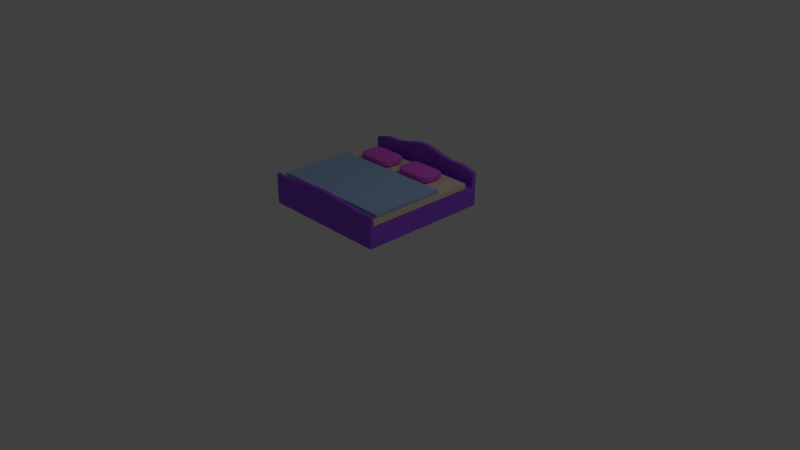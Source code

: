 # Source: guestbed.blend  (saved by Blender 2.79.0; exported with 4.5.12 LTS)
import bpy
from mathutils import Matrix  # noqa: F401  (used for matrix-valued properties, if any)

bpy.ops.wm.read_factory_settings(use_empty=True)
scene = bpy.context.scene
scene.name = 'Scene'

# ---- collections
col_collection_1 = bpy.data.collections.new('Collection 1'); scene.collection.children.link(col_collection_1)

# ---- materials (node trees are filled in below, after node groups)
mat_sheets = bpy.data.materials.new('Sheets')
mat_sheets.alpha_threshold = 0.0
mat_sheets.use_transparent_shadow = False
mat_sheets.diffuse_color = (0.3524, 0.5177, 0.8, 1.0)
mat_sheets.roughness = 0.5
mat_pillow = bpy.data.materials.new('Pillow')
mat_pillow.alpha_threshold = 0.0
mat_pillow.use_transparent_shadow = False
mat_pillow.diffuse_color = (0.7701, 0.1135, 0.8, 1.0)
mat_pillow.roughness = 0.5
mat_mattress = bpy.data.materials.new('Mattress')
mat_mattress.alpha_threshold = 0.0
mat_mattress.use_transparent_shadow = False
mat_mattress.diffuse_color = (0.8, 0.6245, 0.4888, 1.0)
mat_mattress.roughness = 0.5
mat_bedframe = bpy.data.materials.new('BedFrame')
mat_bedframe.alpha_threshold = 0.0
mat_bedframe.use_transparent_shadow = False
mat_bedframe.diffuse_color = (0.3174, 0.0934, 0.8, 1.0)
mat_bedframe.roughness = 0.5
mat_bedframe.line_color = (0.0, 0.0, 0.0, 1.0)

# ---- material node trees

# ---- world
world_world = bpy.data.worlds.new('World'); scene.world = world_world
world_world.color = (0.05088, 0.05088, 0.05088)
world_world.use_sun_shadow = False
world_world.sun_shadow_jitter_overblur = 0.0
world_world.cycles.sampling_method = 'MANUAL'

# ---- cameras
cam_camera = bpy.data.cameras.new('Camera')
cam_camera.clip_end = 100.0
cam_camera.lens = 35.0
cam_camera.sensor_width = 32.0
cam_camera.sensor_height = 18.0
cam_camera.ortho_scale = 7.314
cam_camera.dof.focus_distance = 0.0
cam_camera.dof.aperture_fstop = 128.0

# ---- lights
light_lamp = bpy.data.lights.new('Lamp', 'POINT')
light_lamp.transmission_factor = 0.0
light_lamp.cutoff_distance = 30.0
light_lamp.energy = 100.0
light_lamp.shadow_buffer_clip_start = 1.001
light_lamp.shadow_soft_size = 0.1
light_lamp.shadow_maximum_resolution = 0.006
light_lamp.use_absolute_resolution = True

# ---- meshes
me_cube_004 = bpy.data.meshes.new('Cube.004')
me_cube_004.from_pydata([(-1.0, -1.0, -1.0), (-1.0, -1.0, 1.0), (-1.0, 1.0, -1.0), (-1.0, 1.0, 1.0), (1.0, -1.0, -1.0), (1.0, -1.0, 1.0), (1.0, 1.0, -1.0), (1.0, 1.0, 1.0)], [], [(0, 1, 3, 2), (2, 3, 7, 6), (6, 7, 5, 4), (4, 5, 1, 0), (2, 6, 4, 0), (7, 3, 1, 5)])
me_cube_004.materials.append(mat_sheets)
me_cube_004.use_remesh_preserve_volume = False
me_cube_004.use_remesh_preserve_attributes = False
me_cube_004.use_mirror_vertex_groups = False
me_cube_004.update()
me_cube_003 = bpy.data.meshes.new('Cube.003')
me_cube_003.from_pydata([(-1.0, 1.0, -1.0), (1.0, 1.0, -1.0), (-0.3485, -1.0, -1.0), (-1.0, -0.3485, -1.0), (-0.4505, -0.992, -1.0), (-0.5499, -0.9681, -1.0), (-0.6443, -0.929, -1.0), (-0.7315, -0.8756, -1.0), (-0.8092, -0.8092, -1.0), (-0.8756, -0.7315, -1.0), (-0.929, -0.6443, -1.0), (-0.9681, -0.5499, -1.0), (-0.992, -0.4505, -1.0), (-0.3485, -1.0, 0.3485), (-0.3485, -0.3485, 1.0), (-1.0, -0.3485, 0.3485), (-0.3485, -0.992, 0.4505), (-0.3485, -0.9681, 0.5498), (-0.3485, -0.929, 0.6443), (-0.3485, -0.8756, 0.7315), (-0.3485, -0.8092, 0.8092), (-0.4505, -0.992, 0.3485), (-0.4526, -0.983, 0.4536), (-0.4532, -0.9573, 0.5557), (-0.453, -0.9172, 0.6488), (-0.4524, -0.8654, 0.7313), (-0.4521, -0.8036, 0.8031), (-0.5498, -0.9681, 0.3485), (-0.5549, -0.9573, 0.4544), (-0.5551, -0.9304, 0.5563), (-0.5521, -0.8912, 0.6459), (-0.5486, -0.8432, 0.7223), (-0.5468, -0.7875, 0.7872), (-0.6443, -0.929, 0.3485), (-0.6488, -0.917, 0.4538), (-0.6457, -0.891, 0.5531), (-0.6376, -0.8556, 0.6379), (-0.6293, -0.8139, 0.7077), (-0.6251, -0.7657, 0.7656), (-0.7315, -0.8756, 0.3485), (-0.7318, -0.8649, 0.4529), (-0.7226, -0.8427, 0.5492), (-0.7078, -0.8137, 0.6295), (-0.6931, -0.7808, 0.6932), (-0.6849, -0.743, 0.743), (-0.7247, -0.7247, 0.7247), (-0.4505, -0.3485, 0.992), (-0.5498, -0.3485, 0.9681), (-0.6443, -0.3485, 0.929), (-0.7315, -0.3485, 0.8756), (-0.8092, -0.3485, 0.8092), (-0.3485, -0.4505, 0.992), (-0.4536, -0.4526, 0.983), (-0.5557, -0.4532, 0.9573), (-0.6488, -0.453, 0.9172), (-0.7313, -0.4524, 0.8654), (-0.8031, -0.4521, 0.8036), (-0.3485, -0.5498, 0.9681), (-0.4544, -0.5549, 0.9573), (-0.5563, -0.5551, 0.9304), (-0.6459, -0.5521, 0.8912), (-0.7223, -0.5486, 0.8432), (-0.7872, -0.5468, 0.7875), (-0.3485, -0.6443, 0.929), (-0.4538, -0.6488, 0.917), (-0.5531, -0.6457, 0.891), (-0.6379, -0.6376, 0.8556), (-0.7077, -0.6293, 0.8139), (-0.7656, -0.6251, 0.7657), (-0.3485, -0.7315, 0.8756), (-0.4529, -0.7318, 0.8649), (-0.5492, -0.7226, 0.8427), (-0.6295, -0.7078, 0.8137), (-0.6932, -0.6931, 0.7808), (-0.743, -0.6849, 0.743), (-0.992, -0.4505, 0.3485), (-0.9681, -0.5498, 0.3485), (-0.929, -0.6443, 0.3485), (-0.8756, -0.7315, 0.3485), (-0.8092, -0.8092, 0.3485), (-0.992, -0.3485, 0.4505), (-0.983, -0.4536, 0.4526), (-0.9573, -0.5557, 0.4532), (-0.9172, -0.6488, 0.453), (-0.8654, -0.7313, 0.4524), (-0.8036, -0.8031, 0.4521), (-0.9681, -0.3485, 0.5498), (-0.9573, -0.4544, 0.5549), (-0.9304, -0.5563, 0.5551), (-0.8912, -0.6459, 0.5521), (-0.8432, -0.7223, 0.5486), (-0.7875, -0.7872, 0.5468), (-0.929, -0.3485, 0.6443), (-0.917, -0.4538, 0.6488), (-0.891, -0.5531, 0.6457), (-0.8556, -0.6379, 0.6376), (-0.8139, -0.7077, 0.6293), (-0.7657, -0.7656, 0.6251), (-0.8756, -0.3485, 0.7315), (-0.8649, -0.4529, 0.7318), (-0.8427, -0.5492, 0.7226), (-0.8137, -0.6295, 0.7078), (-0.7808, -0.6932, 0.6931), (-0.743, -0.743, 0.6849), (-1.0, 1.0, 0.3485), (-0.3485, 1.0, 1.0), (-0.992, 1.0, 0.4505), (-0.9681, 1.0, 0.5499), (-0.929, 1.0, 0.6443), (-0.8756, 1.0, 0.7315), (-0.8092, 1.0, 0.8092), (-0.7315, 1.0, 0.8756), (-0.6443, 1.0, 0.929), (-0.5499, 1.0, 0.9681), (-0.4505, 1.0, 0.992), (1.0, -0.3485, -1.0), (0.3485, -1.0, -1.0), (0.992, -0.4505, -1.0), (0.9681, -0.5499, -1.0), (0.929, -0.6443, -1.0), (0.8756, -0.7315, -1.0), (0.8092, -0.8092, -1.0), (0.7315, -0.8756, -1.0), (0.6443, -0.929, -1.0), (0.5499, -0.9681, -1.0), (0.4505, -0.992, -1.0), (0.3485, -0.3485, 1.0), (0.3485, -1.0, 0.3485), (1.0, -0.3485, 0.3485), (0.3485, -0.4505, 0.992), (0.3485, -0.5498, 0.9681), (0.3485, -0.6443, 0.929), (0.3485, -0.7315, 0.8756), (0.3485, -0.8092, 0.8092), (0.4505, -0.3485, 0.992), (0.4526, -0.4536, 0.983), (0.4532, -0.5557, 0.9573), (0.453, -0.6488, 0.9172), (0.4524, -0.7313, 0.8654), (0.4521, -0.8031, 0.8036), (0.5498, -0.3485, 0.9681), (0.5549, -0.4544, 0.9573), (0.5551, -0.5563, 0.9304), (0.5521, -0.6459, 0.8912), (0.5486, -0.7223, 0.8432), (0.5468, -0.7872, 0.7875), (0.6443, -0.3485, 0.929), (0.6488, -0.4538, 0.917), (0.6457, -0.5531, 0.891), (0.6376, -0.6379, 0.8556), (0.6293, -0.7077, 0.8139), (0.6251, -0.7656, 0.7657), (0.7315, -0.3485, 0.8756), (0.7318, -0.4529, 0.8649), (0.7226, -0.5492, 0.8427), (0.7078, -0.6295, 0.8137), (0.6931, -0.6932, 0.7808), (0.6849, -0.743, 0.743), (0.7247, -0.7247, 0.7247), (0.4505, -0.992, 0.3485), (0.5498, -0.9681, 0.3485), (0.6443, -0.929, 0.3485), (0.7315, -0.8756, 0.3485), (0.8092, -0.8092, 0.3485), (0.3485, -0.992, 0.4505), (0.4536, -0.983, 0.4526), (0.5557, -0.9573, 0.4532), (0.6488, -0.9172, 0.453), (0.7313, -0.8654, 0.4524), (0.8031, -0.8036, 0.4521), (0.3485, -0.9681, 0.5498), (0.4544, -0.9573, 0.5549), (0.5563, -0.9304, 0.5551), (0.6459, -0.8912, 0.5521), (0.7223, -0.8432, 0.5486), (0.7872, -0.7875, 0.5468), (0.3485, -0.929, 0.6443), (0.4538, -0.917, 0.6488), (0.5531, -0.891, 0.6457), (0.6379, -0.8556, 0.6376), (0.7077, -0.8139, 0.6293), (0.7656, -0.7657, 0.6251), (0.3485, -0.8756, 0.7315), (0.4529, -0.8649, 0.7318), (0.5492, -0.8427, 0.7226), (0.6295, -0.8137, 0.7078), (0.6932, -0.7808, 0.6931), (0.743, -0.743, 0.6849), (0.992, -0.3485, 0.4505), (0.9681, -0.3485, 0.5498), (0.929, -0.3485, 0.6443), (0.8756, -0.3485, 0.7315), (0.8092, -0.3485, 0.8092), (0.992, -0.4505, 0.3485), (0.983, -0.4526, 0.4536), (0.9573, -0.4532, 0.5557), (0.9172, -0.453, 0.6488), (0.8654, -0.4524, 0.7313), (0.8036, -0.4521, 0.8031), (0.9681, -0.5498, 0.3485), (0.9573, -0.5549, 0.4544), (0.9304, -0.5551, 0.5563), (0.8912, -0.5521, 0.6459), (0.8432, -0.5486, 0.7223), (0.7875, -0.5468, 0.7872), (0.929, -0.6443, 0.3485), (0.917, -0.6488, 0.4538), (0.891, -0.6457, 0.5531), (0.8556, -0.6376, 0.6379), (0.8139, -0.6293, 0.7077), (0.7657, -0.6251, 0.7656), (0.8756, -0.7315, 0.3485), (0.8649, -0.7318, 0.4529), (0.8427, -0.7226, 0.5492), (0.8137, -0.7078, 0.6295), (0.7808, -0.6931, 0.6932), (0.743, -0.6849, 0.743), (0.3485, 1.0, 1.0), (1.0, 1.0, 0.3485), (0.4505, 1.0, 0.992), (0.5499, 1.0, 0.9681), (0.6443, 1.0, 0.929), (0.7315, 1.0, 0.8756), (0.8092, 1.0, 0.8092), (0.8756, 1.0, 0.7315), (0.929, 1.0, 0.6443), (0.9681, 1.0, 0.5499), (0.992, 1.0, 0.4505)], [], [(116, 127, 13, 2), (1, 218, 128, 115), (217, 105, 14, 126), (3, 15, 104, 0), (0, 104, 106, 107, 108, 109, 110, 111, 112, 113, 114, 105, 217, 219, 220, 221, 222, 223, 224, 225, 226, 227, 218, 1), (13, 16, 22, 21), (16, 17, 23, 22), (17, 18, 24, 23), (18, 19, 25, 24), (19, 20, 26, 25), (21, 22, 28, 27), (22, 23, 29, 28), (23, 24, 30, 29), (24, 25, 31, 30), (25, 26, 32, 31), (27, 28, 34, 33), (28, 29, 35, 34), (29, 30, 36, 35), (30, 31, 37, 36), (31, 32, 38, 37), (33, 34, 40, 39), (34, 35, 41, 40), (35, 36, 42, 41), (36, 37, 43, 42), (37, 38, 44, 43), (39, 40, 85, 79), (40, 41, 91, 85), (41, 42, 97, 91), (42, 43, 103, 97), (43, 44, 45, 103), (14, 46, 52, 51), (46, 47, 53, 52), (47, 48, 54, 53), (48, 49, 55, 54), (49, 50, 56, 55), (51, 52, 58, 57), (52, 53, 59, 58), (53, 54, 60, 59), (54, 55, 61, 60), (55, 56, 62, 61), (57, 58, 64, 63), (58, 59, 65, 64), (59, 60, 66, 65), (60, 61, 67, 66), (61, 62, 68, 67), (63, 64, 70, 69), (64, 65, 71, 70), (65, 66, 72, 71), (66, 67, 73, 72), (67, 68, 74, 73), (69, 70, 26, 20), (70, 71, 32, 26), (71, 72, 38, 32), (72, 73, 44, 38), (73, 74, 45, 44), (15, 75, 81, 80), (75, 76, 82, 81), (76, 77, 83, 82), (77, 78, 84, 83), (78, 79, 85, 84), (80, 81, 87, 86), (81, 82, 88, 87), (82, 83, 89, 88), (83, 84, 90, 89), (84, 85, 91, 90), (86, 87, 93, 92), (87, 88, 94, 93), (88, 89, 95, 94), (89, 90, 96, 95), (90, 91, 97, 96), (92, 93, 99, 98), (93, 94, 100, 99), (94, 95, 101, 100), (95, 96, 102, 101), (96, 97, 103, 102), (98, 99, 56, 50), (99, 100, 62, 56), (100, 101, 68, 62), (101, 102, 74, 68), (102, 103, 45, 74), (126, 129, 135, 134), (129, 130, 136, 135), (130, 131, 137, 136), (131, 132, 138, 137), (132, 133, 139, 138), (134, 135, 141, 140), (135, 136, 142, 141), (136, 137, 143, 142), (137, 138, 144, 143), (138, 139, 145, 144), (140, 141, 147, 146), (141, 142, 148, 147), (142, 143, 149, 148), (143, 144, 150, 149), (144, 145, 151, 150), (146, 147, 153, 152), (147, 148, 154, 153), (148, 149, 155, 154), (149, 150, 156, 155), (150, 151, 157, 156), (152, 153, 198, 192), (153, 154, 204, 198), (154, 155, 210, 204), (155, 156, 216, 210), (156, 157, 158, 216), (127, 159, 165, 164), (159, 160, 166, 165), (160, 161, 167, 166), (161, 162, 168, 167), (162, 163, 169, 168), (164, 165, 171, 170), (165, 166, 172, 171), (166, 167, 173, 172), (167, 168, 174, 173), (168, 169, 175, 174), (170, 171, 177, 176), (171, 172, 178, 177), (172, 173, 179, 178), (173, 174, 180, 179), (174, 175, 181, 180), (176, 177, 183, 182), (177, 178, 184, 183), (178, 179, 185, 184), (179, 180, 186, 185), (180, 181, 187, 186), (182, 183, 139, 133), (183, 184, 145, 139), (184, 185, 151, 145), (185, 186, 157, 151), (186, 187, 158, 157), (128, 188, 194, 193), (188, 189, 195, 194), (189, 190, 196, 195), (190, 191, 197, 196), (191, 192, 198, 197), (193, 194, 200, 199), (194, 195, 201, 200), (195, 196, 202, 201), (196, 197, 203, 202), (197, 198, 204, 203), (199, 200, 206, 205), (200, 201, 207, 206), (201, 202, 208, 207), (202, 203, 209, 208), (203, 204, 210, 209), (205, 206, 212, 211), (206, 207, 213, 212), (207, 208, 214, 213), (208, 209, 215, 214), (209, 210, 216, 215), (211, 212, 169, 163), (212, 213, 175, 169), (213, 214, 181, 175), (214, 215, 187, 181), (215, 216, 158, 187), (2, 13, 21, 4), (4, 21, 27, 5), (5, 27, 33, 6), (6, 33, 39, 7), (7, 39, 79, 8), (8, 79, 78, 9), (9, 78, 77, 10), (10, 77, 76, 11), (11, 76, 75, 12), (12, 75, 15, 3), (14, 105, 114, 46), (46, 114, 113, 47), (47, 113, 112, 48), (48, 112, 111, 49), (49, 111, 110, 50), (50, 110, 109, 98), (98, 109, 108, 92), (92, 108, 107, 86), (86, 107, 106, 80), (80, 106, 104, 15), (217, 126, 134, 219), (219, 134, 140, 220), (220, 140, 146, 221), (221, 146, 152, 222), (222, 152, 192, 223), (223, 192, 191, 224), (224, 191, 190, 225), (225, 190, 189, 226), (226, 189, 188, 227), (227, 188, 128, 218), (127, 116, 125, 159), (159, 125, 124, 160), (160, 124, 123, 161), (161, 123, 122, 162), (162, 122, 121, 163), (163, 121, 120, 211), (211, 120, 119, 205), (205, 119, 118, 199), (199, 118, 117, 193), (193, 117, 115, 128), (126, 14, 51, 129), (129, 51, 57, 130), (130, 57, 63, 131), (131, 63, 69, 132), (132, 69, 20, 133), (133, 20, 19, 182), (182, 19, 18, 176), (176, 18, 17, 170), (170, 17, 16, 164), (164, 16, 13, 127), (0, 1, 115, 117, 118, 119, 120, 121, 122, 123, 124, 125, 116, 2, 4, 5, 6, 7, 8, 9, 10, 11, 12, 3)])
me_cube_003.materials.append(mat_pillow)
me_cube_003.use_remesh_preserve_volume = False
me_cube_003.use_remesh_preserve_attributes = False
me_cube_003.use_mirror_vertex_groups = False
me_cube_003.update()
me_cube_002 = bpy.data.meshes.new('Cube.002')
me_cube_002.from_pydata([(-1.0, 1.0, -1.0), (1.0, 1.0, -1.0), (-0.3485, -1.0, -1.0), (-1.0, -0.3485, -1.0), (-0.4505, -0.992, -1.0), (-0.5499, -0.9681, -1.0), (-0.6443, -0.929, -1.0), (-0.7315, -0.8756, -1.0), (-0.8092, -0.8092, -1.0), (-0.8756, -0.7315, -1.0), (-0.929, -0.6443, -1.0), (-0.9681, -0.5499, -1.0), (-0.992, -0.4505, -1.0), (-0.3485, -1.0, 0.3485), (-0.3485, -0.3485, 1.0), (-1.0, -0.3485, 0.3485), (-0.3485, -0.992, 0.4505), (-0.3485, -0.9681, 0.5498), (-0.3485, -0.929, 0.6443), (-0.3485, -0.8756, 0.7315), (-0.3485, -0.8092, 0.8092), (-0.4505, -0.992, 0.3485), (-0.4526, -0.983, 0.4536), (-0.4532, -0.9573, 0.5557), (-0.453, -0.9172, 0.6488), (-0.4524, -0.8654, 0.7313), (-0.4521, -0.8036, 0.8031), (-0.5498, -0.9681, 0.3485), (-0.5549, -0.9573, 0.4544), (-0.5551, -0.9304, 0.5563), (-0.5521, -0.8912, 0.6459), (-0.5486, -0.8432, 0.7223), (-0.5468, -0.7875, 0.7872), (-0.6443, -0.929, 0.3485), (-0.6488, -0.917, 0.4538), (-0.6457, -0.891, 0.5531), (-0.6376, -0.8556, 0.6379), (-0.6293, -0.8139, 0.7077), (-0.6251, -0.7657, 0.7656), (-0.7315, -0.8756, 0.3485), (-0.7318, -0.8649, 0.4529), (-0.7226, -0.8427, 0.5492), (-0.7078, -0.8137, 0.6295), (-0.6931, -0.7808, 0.6932), (-0.6849, -0.743, 0.743), (-0.7247, -0.7247, 0.7247), (-0.4505, -0.3485, 0.992), (-0.5498, -0.3485, 0.9681), (-0.6443, -0.3485, 0.929), (-0.7315, -0.3485, 0.8756), (-0.8092, -0.3485, 0.8092), (-0.3485, -0.4505, 0.992), (-0.4536, -0.4526, 0.983), (-0.5557, -0.4532, 0.9573), (-0.6488, -0.453, 0.9172), (-0.7313, -0.4524, 0.8654), (-0.8031, -0.4521, 0.8036), (-0.3485, -0.5498, 0.9681), (-0.4544, -0.5549, 0.9573), (-0.5563, -0.5551, 0.9304), (-0.6459, -0.5521, 0.8912), (-0.7223, -0.5486, 0.8432), (-0.7872, -0.5468, 0.7875), (-0.3485, -0.6443, 0.929), (-0.4538, -0.6488, 0.917), (-0.5531, -0.6457, 0.891), (-0.6379, -0.6376, 0.8556), (-0.7077, -0.6293, 0.8139), (-0.7656, -0.6251, 0.7657), (-0.3485, -0.7315, 0.8756), (-0.4529, -0.7318, 0.8649), (-0.5492, -0.7226, 0.8427), (-0.6295, -0.7078, 0.8137), (-0.6932, -0.6931, 0.7808), (-0.743, -0.6849, 0.743), (-0.992, -0.4505, 0.3485), (-0.9681, -0.5498, 0.3485), (-0.929, -0.6443, 0.3485), (-0.8756, -0.7315, 0.3485), (-0.8092, -0.8092, 0.3485), (-0.992, -0.3485, 0.4505), (-0.983, -0.4536, 0.4526), (-0.9573, -0.5557, 0.4532), (-0.9172, -0.6488, 0.453), (-0.8654, -0.7313, 0.4524), (-0.8036, -0.8031, 0.4521), (-0.9681, -0.3485, 0.5498), (-0.9573, -0.4544, 0.5549), (-0.9304, -0.5563, 0.5551), (-0.8912, -0.6459, 0.5521), (-0.8432, -0.7223, 0.5486), (-0.7875, -0.7872, 0.5468), (-0.929, -0.3485, 0.6443), (-0.917, -0.4538, 0.6488), (-0.891, -0.5531, 0.6457), (-0.8556, -0.6379, 0.6376), (-0.8139, -0.7077, 0.6293), (-0.7657, -0.7656, 0.6251), (-0.8756, -0.3485, 0.7315), (-0.8649, -0.4529, 0.7318), (-0.8427, -0.5492, 0.7226), (-0.8137, -0.6295, 0.7078), (-0.7808, -0.6932, 0.6931), (-0.743, -0.743, 0.6849), (-1.0, 1.0, 0.3485), (-0.3485, 1.0, 1.0), (-0.992, 1.0, 0.4505), (-0.9681, 1.0, 0.5499), (-0.929, 1.0, 0.6443), (-0.8756, 1.0, 0.7315), (-0.8092, 1.0, 0.8092), (-0.7315, 1.0, 0.8756), (-0.6443, 1.0, 0.929), (-0.5499, 1.0, 0.9681), (-0.4505, 1.0, 0.992), (1.0, -0.3485, -1.0), (0.3485, -1.0, -1.0), (0.992, -0.4505, -1.0), (0.9681, -0.5499, -1.0), (0.929, -0.6443, -1.0), (0.8756, -0.7315, -1.0), (0.8092, -0.8092, -1.0), (0.7315, -0.8756, -1.0), (0.6443, -0.929, -1.0), (0.5499, -0.9681, -1.0), (0.4505, -0.992, -1.0), (0.3485, -0.3485, 1.0), (0.3485, -1.0, 0.3485), (1.0, -0.3485, 0.3485), (0.3485, -0.4505, 0.992), (0.3485, -0.5498, 0.9681), (0.3485, -0.6443, 0.929), (0.3485, -0.7315, 0.8756), (0.3485, -0.8092, 0.8092), (0.4505, -0.3485, 0.992), (0.4526, -0.4536, 0.983), (0.4532, -0.5557, 0.9573), (0.453, -0.6488, 0.9172), (0.4524, -0.7313, 0.8654), (0.4521, -0.8031, 0.8036), (0.5498, -0.3485, 0.9681), (0.5549, -0.4544, 0.9573), (0.5551, -0.5563, 0.9304), (0.5521, -0.6459, 0.8912), (0.5486, -0.7223, 0.8432), (0.5468, -0.7872, 0.7875), (0.6443, -0.3485, 0.929), (0.6488, -0.4538, 0.917), (0.6457, -0.5531, 0.891), (0.6376, -0.6379, 0.8556), (0.6293, -0.7077, 0.8139), (0.6251, -0.7656, 0.7657), (0.7315, -0.3485, 0.8756), (0.7318, -0.4529, 0.8649), (0.7226, -0.5492, 0.8427), (0.7078, -0.6295, 0.8137), (0.6931, -0.6932, 0.7808), (0.6849, -0.743, 0.743), (0.7247, -0.7247, 0.7247), (0.4505, -0.992, 0.3485), (0.5498, -0.9681, 0.3485), (0.6443, -0.929, 0.3485), (0.7315, -0.8756, 0.3485), (0.8092, -0.8092, 0.3485), (0.3485, -0.992, 0.4505), (0.4536, -0.983, 0.4526), (0.5557, -0.9573, 0.4532), (0.6488, -0.9172, 0.453), (0.7313, -0.8654, 0.4524), (0.8031, -0.8036, 0.4521), (0.3485, -0.9681, 0.5498), (0.4544, -0.9573, 0.5549), (0.5563, -0.9304, 0.5551), (0.6459, -0.8912, 0.5521), (0.7223, -0.8432, 0.5486), (0.7872, -0.7875, 0.5468), (0.3485, -0.929, 0.6443), (0.4538, -0.917, 0.6488), (0.5531, -0.891, 0.6457), (0.6379, -0.8556, 0.6376), (0.7077, -0.8139, 0.6293), (0.7656, -0.7657, 0.6251), (0.3485, -0.8756, 0.7315), (0.4529, -0.8649, 0.7318), (0.5492, -0.8427, 0.7226), (0.6295, -0.8137, 0.7078), (0.6932, -0.7808, 0.6931), (0.743, -0.743, 0.6849), (0.992, -0.3485, 0.4505), (0.9681, -0.3485, 0.5498), (0.929, -0.3485, 0.6443), (0.8756, -0.3485, 0.7315), (0.8092, -0.3485, 0.8092), (0.992, -0.4505, 0.3485), (0.983, -0.4526, 0.4536), (0.9573, -0.4532, 0.5557), (0.9172, -0.453, 0.6488), (0.8654, -0.4524, 0.7313), (0.8036, -0.4521, 0.8031), (0.9681, -0.5498, 0.3485), (0.9573, -0.5549, 0.4544), (0.9304, -0.5551, 0.5563), (0.8912, -0.5521, 0.6459), (0.8432, -0.5486, 0.7223), (0.7875, -0.5468, 0.7872), (0.929, -0.6443, 0.3485), (0.917, -0.6488, 0.4538), (0.891, -0.6457, 0.5531), (0.8556, -0.6376, 0.6379), (0.8139, -0.6293, 0.7077), (0.7657, -0.6251, 0.7656), (0.8756, -0.7315, 0.3485), (0.8649, -0.7318, 0.4529), (0.8427, -0.7226, 0.5492), (0.8137, -0.7078, 0.6295), (0.7808, -0.6931, 0.6932), (0.743, -0.6849, 0.743), (0.3485, 1.0, 1.0), (1.0, 1.0, 0.3485), (0.4505, 1.0, 0.992), (0.5499, 1.0, 0.9681), (0.6443, 1.0, 0.929), (0.7315, 1.0, 0.8756), (0.8092, 1.0, 0.8092), (0.8756, 1.0, 0.7315), (0.929, 1.0, 0.6443), (0.9681, 1.0, 0.5499), (0.992, 1.0, 0.4505)], [], [(116, 127, 13, 2), (1, 218, 128, 115), (217, 105, 14, 126), (3, 15, 104, 0), (0, 104, 106, 107, 108, 109, 110, 111, 112, 113, 114, 105, 217, 219, 220, 221, 222, 223, 224, 225, 226, 227, 218, 1), (13, 16, 22, 21), (16, 17, 23, 22), (17, 18, 24, 23), (18, 19, 25, 24), (19, 20, 26, 25), (21, 22, 28, 27), (22, 23, 29, 28), (23, 24, 30, 29), (24, 25, 31, 30), (25, 26, 32, 31), (27, 28, 34, 33), (28, 29, 35, 34), (29, 30, 36, 35), (30, 31, 37, 36), (31, 32, 38, 37), (33, 34, 40, 39), (34, 35, 41, 40), (35, 36, 42, 41), (36, 37, 43, 42), (37, 38, 44, 43), (39, 40, 85, 79), (40, 41, 91, 85), (41, 42, 97, 91), (42, 43, 103, 97), (43, 44, 45, 103), (14, 46, 52, 51), (46, 47, 53, 52), (47, 48, 54, 53), (48, 49, 55, 54), (49, 50, 56, 55), (51, 52, 58, 57), (52, 53, 59, 58), (53, 54, 60, 59), (54, 55, 61, 60), (55, 56, 62, 61), (57, 58, 64, 63), (58, 59, 65, 64), (59, 60, 66, 65), (60, 61, 67, 66), (61, 62, 68, 67), (63, 64, 70, 69), (64, 65, 71, 70), (65, 66, 72, 71), (66, 67, 73, 72), (67, 68, 74, 73), (69, 70, 26, 20), (70, 71, 32, 26), (71, 72, 38, 32), (72, 73, 44, 38), (73, 74, 45, 44), (15, 75, 81, 80), (75, 76, 82, 81), (76, 77, 83, 82), (77, 78, 84, 83), (78, 79, 85, 84), (80, 81, 87, 86), (81, 82, 88, 87), (82, 83, 89, 88), (83, 84, 90, 89), (84, 85, 91, 90), (86, 87, 93, 92), (87, 88, 94, 93), (88, 89, 95, 94), (89, 90, 96, 95), (90, 91, 97, 96), (92, 93, 99, 98), (93, 94, 100, 99), (94, 95, 101, 100), (95, 96, 102, 101), (96, 97, 103, 102), (98, 99, 56, 50), (99, 100, 62, 56), (100, 101, 68, 62), (101, 102, 74, 68), (102, 103, 45, 74), (126, 129, 135, 134), (129, 130, 136, 135), (130, 131, 137, 136), (131, 132, 138, 137), (132, 133, 139, 138), (134, 135, 141, 140), (135, 136, 142, 141), (136, 137, 143, 142), (137, 138, 144, 143), (138, 139, 145, 144), (140, 141, 147, 146), (141, 142, 148, 147), (142, 143, 149, 148), (143, 144, 150, 149), (144, 145, 151, 150), (146, 147, 153, 152), (147, 148, 154, 153), (148, 149, 155, 154), (149, 150, 156, 155), (150, 151, 157, 156), (152, 153, 198, 192), (153, 154, 204, 198), (154, 155, 210, 204), (155, 156, 216, 210), (156, 157, 158, 216), (127, 159, 165, 164), (159, 160, 166, 165), (160, 161, 167, 166), (161, 162, 168, 167), (162, 163, 169, 168), (164, 165, 171, 170), (165, 166, 172, 171), (166, 167, 173, 172), (167, 168, 174, 173), (168, 169, 175, 174), (170, 171, 177, 176), (171, 172, 178, 177), (172, 173, 179, 178), (173, 174, 180, 179), (174, 175, 181, 180), (176, 177, 183, 182), (177, 178, 184, 183), (178, 179, 185, 184), (179, 180, 186, 185), (180, 181, 187, 186), (182, 183, 139, 133), (183, 184, 145, 139), (184, 185, 151, 145), (185, 186, 157, 151), (186, 187, 158, 157), (128, 188, 194, 193), (188, 189, 195, 194), (189, 190, 196, 195), (190, 191, 197, 196), (191, 192, 198, 197), (193, 194, 200, 199), (194, 195, 201, 200), (195, 196, 202, 201), (196, 197, 203, 202), (197, 198, 204, 203), (199, 200, 206, 205), (200, 201, 207, 206), (201, 202, 208, 207), (202, 203, 209, 208), (203, 204, 210, 209), (205, 206, 212, 211), (206, 207, 213, 212), (207, 208, 214, 213), (208, 209, 215, 214), (209, 210, 216, 215), (211, 212, 169, 163), (212, 213, 175, 169), (213, 214, 181, 175), (214, 215, 187, 181), (215, 216, 158, 187), (2, 13, 21, 4), (4, 21, 27, 5), (5, 27, 33, 6), (6, 33, 39, 7), (7, 39, 79, 8), (8, 79, 78, 9), (9, 78, 77, 10), (10, 77, 76, 11), (11, 76, 75, 12), (12, 75, 15, 3), (14, 105, 114, 46), (46, 114, 113, 47), (47, 113, 112, 48), (48, 112, 111, 49), (49, 111, 110, 50), (50, 110, 109, 98), (98, 109, 108, 92), (92, 108, 107, 86), (86, 107, 106, 80), (80, 106, 104, 15), (217, 126, 134, 219), (219, 134, 140, 220), (220, 140, 146, 221), (221, 146, 152, 222), (222, 152, 192, 223), (223, 192, 191, 224), (224, 191, 190, 225), (225, 190, 189, 226), (226, 189, 188, 227), (227, 188, 128, 218), (127, 116, 125, 159), (159, 125, 124, 160), (160, 124, 123, 161), (161, 123, 122, 162), (162, 122, 121, 163), (163, 121, 120, 211), (211, 120, 119, 205), (205, 119, 118, 199), (199, 118, 117, 193), (193, 117, 115, 128), (126, 14, 51, 129), (129, 51, 57, 130), (130, 57, 63, 131), (131, 63, 69, 132), (132, 69, 20, 133), (133, 20, 19, 182), (182, 19, 18, 176), (176, 18, 17, 170), (170, 17, 16, 164), (164, 16, 13, 127), (0, 1, 115, 117, 118, 119, 120, 121, 122, 123, 124, 125, 116, 2, 4, 5, 6, 7, 8, 9, 10, 11, 12, 3)])
me_cube_002.materials.append(mat_pillow)
me_cube_002.use_remesh_preserve_volume = False
me_cube_002.use_remesh_preserve_attributes = False
me_cube_002.use_mirror_vertex_groups = False
me_cube_002.update()
me_cube_001 = bpy.data.meshes.new('Cube.001')
me_cube_001.from_pydata([(-1.0, -1.0, -1.0), (-1.0, -1.0, 1.0), (-1.0, 1.0, -1.0), (-1.0, 1.0, 1.0), (1.0, -1.0, -1.0), (1.0, -1.0, 1.0), (1.0, 1.0, -1.0), (1.0, 1.0, 1.0)], [], [(0, 1, 3, 2), (2, 3, 7, 6), (6, 7, 5, 4), (4, 5, 1, 0), (2, 6, 4, 0), (7, 3, 1, 5)])
me_cube_001.materials.append(mat_mattress)
me_cube_001.use_remesh_preserve_volume = False
me_cube_001.use_remesh_preserve_attributes = False
me_cube_001.use_mirror_vertex_groups = False
me_cube_001.update()
me_cube = bpy.data.meshes.new('Cube')
me_cube.from_pydata([(1.0, 1.0, -1.0), (1.0, -1.0, -1.0), (-1.0, -1.0, -1.0), (-1.0, 1.0, -1.0), (1.0, 1.0, 1.0), (1.0, -1.0, 1.0), (-1.0, -1.0, 1.0), (-1.0, 1.0, 1.0), (1.0, 0.8349, -1.0), (1.0, 0.6811, -1.0), (1.0, 0.5272, -1.0), (1.0, 0.3734, -1.0), (1.0, 0.2195, -1.0), (1.0, 0.0657, -1.0), (1.0, -0.08814, -1.0), (1.0, -0.242, -1.0), (1.0, -0.3958, -1.0), (1.0, -0.5497, -1.0), (1.0, -0.7035, -1.0), (1.0, -0.8574, -1.0), (-1.0, -0.8574, -1.0), (-1.0, -0.7035, -1.0), (-1.0, -0.5497, -1.0), (-1.0, -0.3958, -1.0), (-1.0, -0.242, -1.0), (-1.0, -0.08814, -1.0), (-1.0, 0.0657, -1.0), (-1.0, 0.2195, -1.0), (-1.0, 0.3734, -1.0), (-1.0, 0.5272, -1.0), (-1.0, 0.6811, -1.0), (-1.0, 0.8349, -1.0), (1.0, 0.8349, 1.0), (1.0, 0.6811, 1.0), (1.0, 0.5272, 1.0), (1.0, 0.3734, 1.0), (1.0, 0.2195, 1.0), (1.0, 0.0657, 1.0), (1.0, -0.08815, 1.0), (1.0, -0.242, 1.0), (1.0, -0.3958, 1.0), (1.0, -0.5497, 1.0), (1.0, -0.7035, 1.0), (1.0, -0.8574, 1.0), (-1.0, -0.8574, 1.0), (-1.0, -0.7035, 1.0), (-1.0, -0.5497, 1.0), (-1.0, -0.3958, 1.0), (-1.0, -0.242, 1.0), (-1.0, -0.08814, 1.0), (-1.0, 0.0657, 1.0), (-1.0, 0.2195, 1.0), (-1.0, 0.3734, 1.0), (-1.0, 0.5272, 1.0), (-1.0, 0.6811, 1.0), (-1.0, 0.8349, 1.0), (-1.0, 0.8679, -1.0), (-1.0, 0.901, -1.0), (-1.0, 0.934, -1.0), (-1.0, 0.967, -1.0), (-1.0, 0.8679, 1.0), (-1.0, 0.901, 1.0), (-1.0, 0.934, 1.0), (-1.0, 0.967, 1.0), (1.0, 0.967, -1.0), (1.0, 0.934, -1.0), (1.0, 0.901, -1.0), (1.0, 0.8679, -1.0), (1.0, 0.967, 1.0), (1.0, 0.934, 1.0), (1.0, 0.901, 1.0), (1.0, 0.8679, 1.0), (1.0, -0.8859, -1.0), (1.0, -0.9144, -1.0), (1.0, -0.943, -1.0), (1.0, -0.9715, -1.0), (1.0, -0.8859, 1.0), (1.0, -0.9144, 1.0), (1.0, -0.943, 1.0), (1.0, -0.9715, 1.0), (-1.0, -0.9715, -1.0), (-1.0, -0.943, -1.0), (-1.0, -0.9144, -1.0), (-1.0, -0.8859, -1.0), (-1.0, -0.9715, 1.0), (-1.0, -0.9429, 1.0), (-1.0, -0.9144, 1.0), (-1.0, -0.8859, 1.0), (0.7778, 1.0, -1.0), (0.5556, 1.0, -1.0), (0.3333, 1.0, -1.0), (0.1111, 1.0, -1.0), (-0.1111, 1.0, -1.0), (-0.3333, 1.0, -1.0), (-0.5556, 1.0, -1.0), (-0.7778, 1.0, -1.0), (0.7778, -1.0, -1.0), (0.5556, -1.0, -1.0), (0.3333, -1.0, -1.0), (0.1111, -1.0, -1.0), (-0.1111, -1.0, -1.0), (-0.3333, -1.0, -1.0), (-0.5556, -1.0, -1.0), (-0.7778, -1.0, -1.0), (0.7778, 1.0, 1.0), (0.5556, 1.0, 1.0), (0.3333, 1.0, 1.0), (0.1111, 1.0, 1.0), (-0.1111, 1.0, 1.0), (-0.3333, 1.0, 1.0), (-0.5556, 1.0, 1.0), (-0.7778, 1.0, 1.0), (0.7778, -1.0, 1.0), (0.5556, -1.0, 1.0), (0.3333, -1.0, 1.0), (0.1111, -1.0, 1.0), (-0.1111, -1.0, 1.0), (-0.3333, -1.0, 1.0), (-0.5556, -1.0, 1.0), (-0.7778, -1.0, 1.0), (-0.7778, 0.8349, 1.0), (-0.5556, 0.8349, 1.0), (-0.3333, 0.8349, 1.0), (-0.1111, 0.8349, 1.0), (0.1111, 0.8349, 1.0), (0.3333, 0.8349, 1.0), (0.5556, 0.8349, 1.0), (0.7778, 0.8349, 1.0), (-0.7778, 0.6811, 1.0), (-0.5556, 0.6811, 1.0), (-0.3333, 0.6811, 1.0), (-0.1111, 0.6811, 1.0), (0.1111, 0.6811, 1.0), (0.3333, 0.6811, 1.0), (0.5556, 0.6811, 1.0), (0.7778, 0.6811, 1.0), (-0.7778, 0.5272, 1.0), (-0.5556, 0.5272, 1.0), (-0.3333, 0.5272, 1.0), (-0.1111, 0.5272, 1.0), (0.1111, 0.5272, 1.0), (0.3333, 0.5272, 1.0), (0.5556, 0.5272, 1.0), (0.7778, 0.5272, 1.0), (-0.7778, 0.3734, 1.0), (-0.5556, 0.3734, 1.0), (-0.3333, 0.3734, 1.0), (-0.1111, 0.3734, 1.0), (0.1111, 0.3734, 1.0), (0.3333, 0.3734, 1.0), (0.5556, 0.3734, 1.0), (0.7778, 0.3734, 1.0), (-0.7778, 0.2195, 1.0), (-0.5556, 0.2195, 1.0), (-0.3333, 0.2195, 1.0), (-0.1111, 0.2195, 1.0), (0.1111, 0.2195, 1.0), (0.3333, 0.2195, 1.0), (0.5556, 0.2195, 1.0), (0.7778, 0.2195, 1.0), (-0.7778, 0.0657, 1.0), (-0.5556, 0.0657, 1.0), (-0.3333, 0.0657, 1.0), (-0.1111, 0.0657, 1.0), (0.1111, 0.0657, 1.0), (0.3333, 0.0657, 1.0), (0.5556, 0.0657, 1.0), (0.7778, 0.0657, 1.0), (-0.7778, -0.08814, 1.0), (-0.5556, -0.08814, 1.0), (-0.3333, -0.08814, 1.0), (-0.1111, -0.08814, 1.0), (0.1111, -0.08815, 1.0), (0.3333, -0.08815, 1.0), (0.5556, -0.08815, 1.0), (0.7778, -0.08815, 1.0), (-0.7778, -0.242, 1.0), (-0.5556, -0.242, 1.0), (-0.3333, -0.242, 1.0), (-0.1111, -0.242, 1.0), (0.1111, -0.242, 1.0), (0.3333, -0.242, 1.0), (0.5556, -0.242, 1.0), (0.7778, -0.242, 1.0), (-0.7778, -0.3958, 1.0), (-0.5556, -0.3958, 1.0), (-0.3333, -0.3958, 1.0), (-0.1111, -0.3958, 1.0), (0.1111, -0.3958, 1.0), (0.3333, -0.3958, 1.0), (0.5556, -0.3958, 1.0), (0.7778, -0.3958, 1.0), (-0.7778, -0.5497, 1.0), (-0.5556, -0.5497, 1.0), (-0.3333, -0.5497, 1.0), (-0.1111, -0.5497, 1.0), (0.1111, -0.5497, 1.0), (0.3333, -0.5497, 1.0), (0.5556, -0.5497, 1.0), (0.7778, -0.5497, 1.0), (-0.7778, -0.7035, 1.0), (-0.5556, -0.7035, 1.0), (-0.3333, -0.7035, 1.0), (-0.1111, -0.7035, 1.0), (0.1111, -0.7035, 1.0), (0.3333, -0.7035, 1.0), (0.5556, -0.7035, 1.0), (0.7778, -0.7035, 1.0), (-0.7778, -0.8574, 1.0), (-0.5556, -0.8574, 1.0), (-0.3333, -0.8574, 1.0), (-0.1111, -0.8574, 1.0), (0.1111, -0.8574, 1.0), (0.3333, -0.8574, 1.0), (0.5556, -0.8574, 1.0), (0.7778, -0.8574, 1.0), (0.7778, 0.8349, -1.0), (0.5556, 0.8349, -1.0), (0.3333, 0.8349, -1.0), (0.1111, 0.8349, -1.0), (-0.1111, 0.8349, -1.0), (-0.3333, 0.8349, -1.0), (-0.5556, 0.8349, -1.0), (-0.7778, 0.8349, -1.0), (0.7778, 0.6811, -1.0), (0.5556, 0.6811, -1.0), (0.3333, 0.6811, -1.0), (0.1111, 0.6811, -1.0), (-0.1111, 0.6811, -1.0), (-0.3333, 0.6811, -1.0), (-0.5556, 0.6811, -1.0), (-0.7778, 0.6811, -1.0), (0.7778, 0.5272, -1.0), (0.5556, 0.5272, -1.0), (0.3333, 0.5272, -1.0), (0.1111, 0.5272, -1.0), (-0.1111, 0.5272, -1.0), (-0.3333, 0.5272, -1.0), (-0.5556, 0.5272, -1.0), (-0.7778, 0.5272, -1.0), (0.7778, 0.3734, -1.0), (0.5556, 0.3734, -1.0), (0.3333, 0.3734, -1.0), (0.1111, 0.3734, -1.0), (-0.1111, 0.3734, -1.0), (-0.3333, 0.3734, -1.0), (-0.5556, 0.3734, -1.0), (-0.7778, 0.3734, -1.0), (0.7778, 0.2195, -1.0), (0.5556, 0.2195, -1.0), (0.3333, 0.2195, -1.0), (0.1111, 0.2195, -1.0), (-0.1111, 0.2195, -1.0), (-0.3333, 0.2195, -1.0), (-0.5556, 0.2195, -1.0), (-0.7778, 0.2195, -1.0), (0.7778, 0.0657, -1.0), (0.5556, 0.0657, -1.0), (0.3333, 0.0657, -1.0), (0.1111, 0.0657, -1.0), (-0.1111, 0.0657, -1.0), (-0.3333, 0.0657, -1.0), (-0.5556, 0.0657, -1.0), (-0.7778, 0.0657, -1.0), (0.7778, -0.08814, -1.0), (0.5556, -0.08814, -1.0), (0.3333, -0.08814, -1.0), (0.1111, -0.08814, -1.0), (-0.1111, -0.08814, -1.0), (-0.3333, -0.08814, -1.0), (-0.5556, -0.08814, -1.0), (-0.7778, -0.08814, -1.0), (0.7778, -0.242, -1.0), (0.5556, -0.242, -1.0), (0.3333, -0.242, -1.0), (0.1111, -0.242, -1.0), (-0.1111, -0.242, -1.0), (-0.3333, -0.242, -1.0), (-0.5556, -0.242, -1.0), (-0.7778, -0.242, -1.0), (0.7778, -0.3958, -1.0), (0.5556, -0.3958, -1.0), (0.3333, -0.3958, -1.0), (0.1111, -0.3958, -1.0), (-0.1111, -0.3958, -1.0), (-0.3333, -0.3958, -1.0), (-0.5556, -0.3958, -1.0), (-0.7778, -0.3958, -1.0), (0.7778, -0.5497, -1.0), (0.5556, -0.5497, -1.0), (0.3333, -0.5497, -1.0), (0.1111, -0.5497, -1.0), (-0.1111, -0.5497, -1.0), (-0.3333, -0.5497, -1.0), (-0.5556, -0.5497, -1.0), (-0.7778, -0.5497, -1.0), (0.7778, -0.7035, -1.0), (0.5556, -0.7035, -1.0), (0.3333, -0.7035, -1.0), (0.1111, -0.7035, -1.0), (-0.1111, -0.7035, -1.0), (-0.3333, -0.7035, -1.0), (-0.5556, -0.7035, -1.0), (-0.7778, -0.7035, -1.0), (0.7778, -0.8574, -1.0), (0.5556, -0.8574, -1.0), (0.3333, -0.8574, -1.0), (0.1111, -0.8574, -1.0), (-0.1111, -0.8574, -1.0), (-0.3333, -0.8574, -1.0), (-0.5556, -0.8574, -1.0), (-0.7778, -0.8574, -1.0), (0.7778, 0.967, -1.0), (0.5556, 0.967, -1.0), (0.3333, 0.967, -1.0), (0.1111, 0.967, -1.0), (-0.1111, 0.967, -1.0), (-0.3333, 0.967, -1.0), (-0.5556, 0.967, -1.0), (-0.7778, 0.967, -1.0), (0.7778, 0.934, -1.0), (0.5556, 0.934, -1.0), (0.3333, 0.934, -1.0), (0.1111, 0.934, -1.0), (-0.1111, 0.934, -1.0), (-0.3333, 0.934, -1.0), (-0.5556, 0.934, -1.0), (-0.7778, 0.934, -1.0), (0.7778, 0.901, -1.0), (0.5556, 0.901, -1.0), (0.3333, 0.901, -1.0), (0.1111, 0.901, -1.0), (-0.1111, 0.901, -1.0), (-0.3333, 0.901, -1.0), (-0.5556, 0.901, -1.0), (-0.7778, 0.901, -1.0), (0.7778, 0.8679, -1.0), (0.5556, 0.8679, -1.0), (0.3333, 0.8679, -1.0), (0.1111, 0.8679, -1.0), (-0.1111, 0.8679, -1.0), (-0.3333, 0.8679, -1.0), (-0.5556, 0.8679, -1.0), (-0.7778, 0.8679, -1.0), (-0.7778, 0.934, 1.0), (-0.5556, 0.934, 1.0), (-0.3333, 0.934, 1.0), (-0.1111, 0.934, 1.0), (0.1111, 0.934, 1.0), (0.3333, 0.934, 1.0), (0.5556, 0.934, 1.0), (0.7778, 0.934, 1.0), (-0.7778, 0.901, 1.0), (-0.5556, 0.901, 1.0), (-0.3333, 0.901, 1.0), (-0.1111, 0.901, 1.0), (0.1111, 0.901, 1.0), (0.3333, 0.901, 1.0), (0.5556, 0.901, 1.0), (0.7778, 0.901, 1.0), (-0.7778, 0.8679, 1.0), (-0.5556, 0.8679, 1.0), (-0.3333, 0.8679, 1.0), (-0.1111, 0.8679, 1.0), (0.1111, 0.8679, 1.0), (0.3333, 0.8679, 1.0), (0.5556, 0.8679, 1.0), (0.7778, 0.8679, 1.0), (-0.7778, -0.8859, 1.0), (-0.5556, -0.8859, 1.0), (-0.3333, -0.8859, 1.0), (-0.1111, -0.8859, 1.0), (0.1111, -0.8859, 1.0), (0.3333, -0.8859, 1.0), (0.5556, -0.8859, 1.0), (0.7778, -0.8859, 1.0), (-0.7778, -0.9144, 1.0), (-0.5556, -0.9144, 1.0), (-0.3333, -0.9144, 1.0), (-0.1111, -0.9144, 1.0), (0.1111, -0.9144, 1.0), (0.3333, -0.9144, 1.0), (0.5556, -0.9144, 1.0), (0.7778, -0.9144, 1.0), (-0.7778, -0.943, 1.0), (-0.5556, -0.943, 1.0), (-0.3333, -0.943, 1.0), (-0.1111, -0.943, 1.0), (0.1111, -0.943, 1.0), (0.3333, -0.943, 1.0), (0.5556, -0.943, 1.0), (0.7778, -0.943, 1.0), (0.7778, -0.8859, -1.0), (0.5556, -0.8859, -1.0), (0.3333, -0.8859, -1.0), (0.1111, -0.8859, -1.0), (-0.1111, -0.8859, -1.0), (-0.3333, -0.8859, -1.0), (-0.5556, -0.8859, -1.0), (-0.7778, -0.8859, -1.0), (0.7778, -0.9144, -1.0), (0.5556, -0.9144, -1.0), (0.3333, -0.9144, -1.0), (0.1111, -0.9144, -1.0), (-0.1111, -0.9144, -1.0), (-0.3333, -0.9144, -1.0), (-0.5556, -0.9144, -1.0), (-0.7778, -0.9144, -1.0), (0.7778, -0.943, -1.0), (0.5556, -0.943, -1.0), (0.3333, -0.943, -1.0), (0.1111, -0.943, -1.0), (-0.1111, -0.943, -1.0), (-0.3333, -0.943, -1.0), (-0.5556, -0.943, -1.0), (-0.7778, -0.943, -1.0), (0.7778, -0.9715, -1.0), (0.5556, -0.9715, -1.0), (0.3333, -0.9715, -1.0), (0.1111, -0.9715, -1.0), (-0.1111, -0.9715, -1.0), (-0.3333, -0.9715, -1.0), (-0.5556, -0.9715, -1.0), (-0.7778, -0.9715, -1.0), (1.0, 1.0, 2.603), (-1.0, 1.0, 2.603), (-1.0, 0.934, 2.603), (-1.0, 0.967, 2.603), (1.0, 0.967, 2.603), (1.0, 0.934, 2.603), (0.7778, 1.0, 2.989), (0.5556, 1.0, 2.989), (0.3333, 1.0, 3.276), (0.1111, 1.0, 3.676), (-0.1111, 1.0, 3.676), (-0.3333, 1.0, 3.276), (-0.5556, 1.0, 2.989), (-0.7778, 1.0, 2.989), (-0.7778, 0.967, 2.989), (-0.5556, 0.967, 2.989), (-0.3333, 0.967, 3.276), (-0.1111, 0.967, 3.676), (0.1111, 0.967, 3.676), (0.3333, 0.967, 3.276), (0.5556, 0.967, 2.989), (0.7778, 0.967, 2.989), (-0.7778, 0.934, 2.989), (-0.5556, 0.934, 2.989), (-0.3333, 0.934, 3.276), (-0.1111, 0.934, 3.676), (0.1111, 0.934, 3.676), (0.3333, 0.934, 3.276), (0.5556, 0.934, 2.989), (0.7778, 0.934, 2.989), (1.0, -1.0, 2.19), (-1.0, -1.0, 2.19), (1.0, -0.943, 2.19), (1.0, -0.9715, 2.19), (-1.0, -0.9715, 2.19), (-1.0, -0.9429, 2.19), (0.7778, -1.0, 2.19), (0.5556, -1.0, 2.35), (0.3333, -1.0, 2.482), (0.1111, -1.0, 2.627), (-0.1111, -1.0, 2.627), (-0.3333, -1.0, 2.482), (-0.5556, -1.0, 2.35), (-0.7778, -1.0, 2.19), (-0.7778, -0.943, 2.19), (-0.5556, -0.943, 2.35), (-0.3333, -0.943, 2.482), (-0.1111, -0.943, 2.627), (0.1111, -0.943, 2.627), (0.3333, -0.943, 2.482), (0.5556, -0.943, 2.35), (0.7778, -0.943, 2.19), (-0.7778, -0.9715, 2.19), (-0.5556, -0.9715, 2.35), (-0.3333, -0.9715, 2.482), (-0.1111, -0.9715, 2.627), (0.1111, -0.9715, 2.627), (0.3333, -0.9715, 2.482), (0.5556, -0.9715, 2.35), (0.7778, -0.9715, 2.19)], [], [(423, 103, 2, 80), (387, 386, 470, 471), (75, 79, 5, 1), (103, 119, 6, 2), (59, 63, 7, 3), (111, 95, 3, 7), (83, 87, 44, 20), (20, 44, 45, 21), (21, 45, 46, 22), (22, 46, 47, 23), (23, 47, 48, 24), (24, 48, 49, 25), (25, 49, 50, 26), (26, 50, 51, 27), (27, 51, 52, 28), (28, 52, 53, 29), (29, 53, 54, 30), (30, 54, 55, 31), (67, 71, 32, 8), (8, 32, 33, 9), (9, 33, 34, 10), (10, 34, 35, 11), (11, 35, 36, 12), (12, 36, 37, 13), (13, 37, 38, 14), (14, 38, 39, 15), (15, 39, 40, 16), (16, 40, 41, 17), (17, 41, 42, 18), (18, 42, 43, 19), (360, 60, 55, 120), (120, 55, 54, 128), (128, 54, 53, 136), (136, 53, 52, 144), (144, 52, 51, 152), (152, 51, 50, 160), (160, 50, 49, 168), (168, 49, 48, 176), (176, 48, 47, 184), (184, 47, 46, 192), (192, 46, 45, 200), (200, 45, 44, 208), (343, 223, 31, 56), (223, 231, 30, 31), (231, 239, 29, 30), (239, 247, 28, 29), (247, 255, 27, 28), (255, 263, 26, 27), (263, 271, 25, 26), (271, 279, 24, 25), (279, 287, 23, 24), (287, 295, 22, 23), (295, 303, 21, 22), (303, 311, 20, 21), (95, 319, 59, 3), (319, 327, 58, 59), (327, 335, 57, 58), (335, 343, 56, 57), (108, 109, 435, 434), (344, 345, 447, 446), (344, 62, 61, 352), (352, 61, 60, 360), (0, 4, 68, 64), (64, 68, 69, 65), (65, 69, 70, 66), (66, 70, 71, 67), (31, 55, 60, 56), (56, 60, 61, 57), (57, 61, 62, 58), (58, 62, 63, 59), (2, 6, 84, 80), (80, 84, 85, 81), (81, 85, 86, 82), (82, 86, 87, 83), (19, 43, 76, 72), (72, 76, 77, 73), (73, 77, 78, 74), (74, 78, 79, 75), (208, 44, 87, 368), (368, 87, 86, 376), (376, 86, 85, 384), (78, 391, 475, 456), (311, 399, 83, 20), (399, 407, 82, 83), (407, 415, 81, 82), (415, 423, 80, 81), (74, 75, 416, 408), (408, 416, 417, 409), (409, 417, 418, 410), (410, 418, 419, 411), (411, 419, 420, 412), (412, 420, 421, 413), (413, 421, 422, 414), (414, 422, 423, 415), (73, 74, 408, 400), (400, 408, 409, 401), (401, 409, 410, 402), (402, 410, 411, 403), (403, 411, 412, 404), (404, 412, 413, 405), (405, 413, 414, 406), (406, 414, 415, 407), (72, 73, 400, 392), (392, 400, 401, 393), (393, 401, 402, 394), (394, 402, 403, 395), (395, 403, 404, 396), (396, 404, 405, 397), (397, 405, 406, 398), (398, 406, 407, 399), (19, 72, 392, 304), (304, 392, 393, 305), (305, 393, 394, 306), (306, 394, 395, 307), (307, 395, 396, 308), (308, 396, 397, 309), (309, 397, 398, 310), (310, 398, 399, 311), (119, 118, 466, 467), (386, 385, 469, 470), (118, 117, 465, 466), (5, 79, 457, 454), (385, 384, 468, 469), (117, 116, 464, 465), (384, 85, 459, 468), (116, 115, 463, 464), (77, 383, 391, 78), (383, 382, 390, 391), (382, 381, 389, 390), (381, 380, 388, 389), (380, 379, 387, 388), (379, 378, 386, 387), (378, 377, 385, 386), (377, 376, 384, 385), (76, 375, 383, 77), (375, 374, 382, 383), (374, 373, 381, 382), (373, 372, 380, 381), (372, 371, 379, 380), (371, 370, 378, 379), (370, 369, 377, 378), (369, 368, 376, 377), (43, 215, 375, 76), (215, 214, 374, 375), (214, 213, 373, 374), (213, 212, 372, 373), (212, 211, 371, 372), (211, 210, 370, 371), (210, 209, 369, 370), (209, 208, 368, 369), (70, 359, 367, 71), (359, 358, 366, 367), (358, 357, 365, 366), (357, 356, 364, 365), (356, 355, 363, 364), (355, 354, 362, 363), (354, 353, 361, 362), (353, 352, 360, 361), (69, 351, 359, 70), (351, 350, 358, 359), (350, 349, 357, 358), (349, 348, 356, 357), (348, 347, 355, 356), (347, 346, 354, 355), (346, 345, 353, 354), (345, 344, 352, 353), (107, 108, 434, 433), (62, 344, 446, 426), (350, 351, 453, 452), (106, 107, 433, 432), (349, 350, 452, 451), (105, 106, 432, 431), (348, 349, 451, 450), (104, 105, 431, 430), (63, 62, 426, 427), (7, 63, 427, 425), (347, 348, 450, 449), (351, 69, 429, 453), (4, 104, 430, 424), (69, 68, 428, 429), (110, 111, 437, 436), (346, 347, 449, 448), (66, 67, 336, 328), (328, 336, 337, 329), (329, 337, 338, 330), (330, 338, 339, 331), (331, 339, 340, 332), (332, 340, 341, 333), (333, 341, 342, 334), (334, 342, 343, 335), (65, 66, 328, 320), (320, 328, 329, 321), (321, 329, 330, 322), (322, 330, 331, 323), (323, 331, 332, 324), (324, 332, 333, 325), (325, 333, 334, 326), (326, 334, 335, 327), (64, 65, 320, 312), (312, 320, 321, 313), (313, 321, 322, 314), (314, 322, 323, 315), (315, 323, 324, 316), (316, 324, 325, 317), (317, 325, 326, 318), (318, 326, 327, 319), (0, 64, 312, 88), (88, 312, 313, 89), (89, 313, 314, 90), (90, 314, 315, 91), (91, 315, 316, 92), (92, 316, 317, 93), (93, 317, 318, 94), (94, 318, 319, 95), (18, 19, 304, 296), (296, 304, 305, 297), (297, 305, 306, 298), (298, 306, 307, 299), (299, 307, 308, 300), (300, 308, 309, 301), (301, 309, 310, 302), (302, 310, 311, 303), (17, 18, 296, 288), (288, 296, 297, 289), (289, 297, 298, 290), (290, 298, 299, 291), (291, 299, 300, 292), (292, 300, 301, 293), (293, 301, 302, 294), (294, 302, 303, 295), (16, 17, 288, 280), (280, 288, 289, 281), (281, 289, 290, 282), (282, 290, 291, 283), (283, 291, 292, 284), (284, 292, 293, 285), (285, 293, 294, 286), (286, 294, 295, 287), (15, 16, 280, 272), (272, 280, 281, 273), (273, 281, 282, 274), (274, 282, 283, 275), (275, 283, 284, 276), (276, 284, 285, 277), (277, 285, 286, 278), (278, 286, 287, 279), (14, 15, 272, 264), (264, 272, 273, 265), (265, 273, 274, 266), (266, 274, 275, 267), (267, 275, 276, 268), (268, 276, 277, 269), (269, 277, 278, 270), (270, 278, 279, 271), (13, 14, 264, 256), (256, 264, 265, 257), (257, 265, 266, 258), (258, 266, 267, 259), (259, 267, 268, 260), (260, 268, 269, 261), (261, 269, 270, 262), (262, 270, 271, 263), (12, 13, 256, 248), (248, 256, 257, 249), (249, 257, 258, 250), (250, 258, 259, 251), (251, 259, 260, 252), (252, 260, 261, 253), (253, 261, 262, 254), (254, 262, 263, 255), (11, 12, 248, 240), (240, 248, 249, 241), (241, 249, 250, 242), (242, 250, 251, 243), (243, 251, 252, 244), (244, 252, 253, 245), (245, 253, 254, 246), (246, 254, 255, 247), (10, 11, 240, 232), (232, 240, 241, 233), (233, 241, 242, 234), (234, 242, 243, 235), (235, 243, 244, 236), (236, 244, 245, 237), (237, 245, 246, 238), (238, 246, 247, 239), (9, 10, 232, 224), (224, 232, 233, 225), (225, 233, 234, 226), (226, 234, 235, 227), (227, 235, 236, 228), (228, 236, 237, 229), (229, 237, 238, 230), (230, 238, 239, 231), (8, 9, 224, 216), (216, 224, 225, 217), (217, 225, 226, 218), (218, 226, 227, 219), (219, 227, 228, 220), (220, 228, 229, 221), (221, 229, 230, 222), (222, 230, 231, 223), (67, 8, 216, 336), (336, 216, 217, 337), (337, 217, 218, 338), (338, 218, 219, 339), (339, 219, 220, 340), (340, 220, 221, 341), (341, 221, 222, 342), (342, 222, 223, 343), (42, 207, 215, 43), (207, 206, 214, 215), (206, 205, 213, 214), (205, 204, 212, 213), (204, 203, 211, 212), (203, 202, 210, 211), (202, 201, 209, 210), (201, 200, 208, 209), (41, 199, 207, 42), (199, 198, 206, 207), (198, 197, 205, 206), (197, 196, 204, 205), (196, 195, 203, 204), (195, 194, 202, 203), (194, 193, 201, 202), (193, 192, 200, 201), (40, 191, 199, 41), (191, 190, 198, 199), (190, 189, 197, 198), (189, 188, 196, 197), (188, 187, 195, 196), (187, 186, 194, 195), (186, 185, 193, 194), (185, 184, 192, 193), (39, 183, 191, 40), (183, 182, 190, 191), (182, 181, 189, 190), (181, 180, 188, 189), (180, 179, 187, 188), (179, 178, 186, 187), (178, 177, 185, 186), (177, 176, 184, 185), (38, 175, 183, 39), (175, 174, 182, 183), (174, 173, 181, 182), (173, 172, 180, 181), (172, 171, 179, 180), (171, 170, 178, 179), (170, 169, 177, 178), (169, 168, 176, 177), (37, 167, 175, 38), (167, 166, 174, 175), (166, 165, 173, 174), (165, 164, 172, 173), (164, 163, 171, 172), (163, 162, 170, 171), (162, 161, 169, 170), (161, 160, 168, 169), (36, 159, 167, 37), (159, 158, 166, 167), (158, 157, 165, 166), (157, 156, 164, 165), (156, 155, 163, 164), (155, 154, 162, 163), (154, 153, 161, 162), (153, 152, 160, 161), (35, 151, 159, 36), (151, 150, 158, 159), (150, 149, 157, 158), (149, 148, 156, 157), (148, 147, 155, 156), (147, 146, 154, 155), (146, 145, 153, 154), (145, 144, 152, 153), (34, 143, 151, 35), (143, 142, 150, 151), (142, 141, 149, 150), (141, 140, 148, 149), (140, 139, 147, 148), (139, 138, 146, 147), (138, 137, 145, 146), (137, 136, 144, 145), (33, 135, 143, 34), (135, 134, 142, 143), (134, 133, 141, 142), (133, 132, 140, 141), (132, 131, 139, 140), (131, 130, 138, 139), (130, 129, 137, 138), (129, 128, 136, 137), (32, 127, 135, 33), (127, 126, 134, 135), (126, 125, 133, 134), (125, 124, 132, 133), (124, 123, 131, 132), (123, 122, 130, 131), (122, 121, 129, 130), (121, 120, 128, 129), (71, 367, 127, 32), (367, 366, 126, 127), (366, 365, 125, 126), (365, 364, 124, 125), (364, 363, 123, 124), (363, 362, 122, 123), (362, 361, 121, 122), (361, 360, 120, 121), (4, 0, 88, 104), (104, 88, 89, 105), (105, 89, 90, 106), (106, 90, 91, 107), (107, 91, 92, 108), (108, 92, 93, 109), (109, 93, 94, 110), (110, 94, 95, 111), (1, 5, 112, 96), (96, 112, 113, 97), (97, 113, 114, 98), (98, 114, 115, 99), (99, 115, 116, 100), (100, 116, 117, 101), (101, 117, 118, 102), (102, 118, 119, 103), (391, 390, 474, 475), (115, 114, 462, 463), (79, 78, 456, 457), (390, 389, 473, 474), (114, 113, 461, 462), (389, 388, 472, 473), (85, 84, 458, 459), (113, 112, 460, 461), (75, 1, 96, 416), (416, 96, 97, 417), (417, 97, 98, 418), (418, 98, 99, 419), (419, 99, 100, 420), (420, 100, 101, 421), (421, 101, 102, 422), (422, 102, 103, 423), (437, 425, 427, 438), (438, 427, 426, 446), (428, 445, 453, 429), (445, 444, 452, 453), (444, 443, 451, 452), (443, 442, 450, 451), (442, 441, 449, 450), (441, 440, 448, 449), (440, 439, 447, 448), (439, 438, 446, 447), (424, 430, 445, 428), (430, 431, 444, 445), (431, 432, 443, 444), (432, 433, 442, 443), (433, 434, 441, 442), (434, 435, 440, 441), (435, 436, 439, 440), (436, 437, 438, 439), (345, 346, 448, 447), (109, 110, 436, 435), (111, 7, 425, 437), (68, 4, 424, 428), (476, 458, 455, 467), (468, 459, 458, 476), (456, 475, 483, 457), (475, 474, 482, 483), (474, 473, 481, 482), (473, 472, 480, 481), (472, 471, 479, 480), (471, 470, 478, 479), (470, 469, 477, 478), (469, 468, 476, 477), (457, 483, 460, 454), (483, 482, 461, 460), (482, 481, 462, 461), (481, 480, 463, 462), (480, 479, 464, 463), (479, 478, 465, 464), (478, 477, 466, 465), (477, 476, 467, 466), (112, 5, 454, 460), (6, 119, 467, 455), (84, 6, 455, 458), (388, 387, 471, 472)])
me_cube.materials.append(mat_bedframe)
me_cube.use_remesh_preserve_volume = False
me_cube.use_remesh_preserve_attributes = False
me_cube.use_mirror_vertex_groups = False
me_cube.update()

# ---- objects
ob_cube_004 = bpy.data.objects.new('Cube.004', me_cube_004)
ob_cube_003 = bpy.data.objects.new('Cube.003', me_cube_003)
ob_cube_002 = bpy.data.objects.new('Cube.002', me_cube_002)
ob_cube_001 = bpy.data.objects.new('Cube.001', me_cube_001)
ob_cube = bpy.data.objects.new('Cube', me_cube)
ob_lamp = bpy.data.objects.new('Lamp', light_lamp)
ob_camera = bpy.data.objects.new('Camera', cam_camera)

# ---- transforms, parenting, visibility, modifiers, constraints
ob_cube_004.location = (-0.03094, -0.0923, 1.014)
ob_cube_004.scale = (0.8449, 0.4995, 0.02463)
ob_cube_004.lineart.crease_threshold = 0.0
ob_cube_003.location = (0.282, 0.5912, 1.06)
ob_cube_003.scale = (0.2545, 0.1526, 0.04467)
ob_cube_003.lineart.crease_threshold = 0.0
ob_cube_002.location = (-0.4224, 0.5912, 1.06)
ob_cube_002.scale = (0.2545, 0.1526, 0.04467)
ob_cube_002.lineart.crease_threshold = 0.0
ob_cube_001.location = (-0.02608, 0.112, 0.9494)
ob_cube_001.scale = (0.8553, 0.7595, 0.03729)
ob_cube_001.lineart.crease_threshold = 0.0
ob_cube.location = (-0.02608, 0.1588, 0.7752)
ob_cube.scale = (0.875, 0.875, 0.125)
ob_cube.lock_rotations_4d = False
ob_cube.empty_display_type = 'ARROWS'
ob_cube.lineart.crease_threshold = 0.0
ob_lamp.location = (4.076, 1.005, 5.904)
ob_lamp.rotation_euler = (0.6503, 0.05522, 1.866)
ob_lamp.lock_rotations_4d = False
ob_lamp.empty_display_type = 'ARROWS'
ob_lamp.color = (0.0, 0.0, 0.0, 0.0)
ob_lamp.lineart.crease_threshold = 0.0
ob_camera.location = (7.481, -6.508, 5.344)
ob_camera.rotation_euler = (1.109, 0.0, 0.8149)
ob_camera.lock_rotations_4d = False
ob_camera.empty_display_type = 'ARROWS'
ob_camera.color = (0.0, 0.0, 0.0, 0.0)
ob_camera.display_type = 'WIRE'
ob_camera.lineart.crease_threshold = 0.0

# ---- collection membership
col_collection_1.objects.link(ob_cube_004)
col_collection_1.objects.link(ob_cube_003)
col_collection_1.objects.link(ob_cube_002)
col_collection_1.objects.link(ob_cube_001)
col_collection_1.objects.link(ob_cube)
col_collection_1.objects.link(ob_lamp)
col_collection_1.objects.link(ob_camera)

# ---- scene / render settings (as saved in the file)
scene.camera = ob_camera
scene.frame_start = 1; scene.frame_end = 250; scene.frame_set(1)
scene.render.engine = 'BLENDER_EEVEE_NEXT'
scene.render.resolution_percentage = 50
scene.render.dither_intensity = 0.0
scene.cycles.use_denoising = False
scene.cycles.samples = 128
scene.cycles.sampling_pattern = 'TABULATED_SOBOL'
scene.cycles.use_adaptive_sampling = False
scene.cycles.use_light_tree = False
scene.cycles.blur_glossy = 0.0
scene.cycles.sample_clamp_indirect = 0.0
scene.view_settings.view_transform = 'Standard'
bpy.context.view_layer.update()
